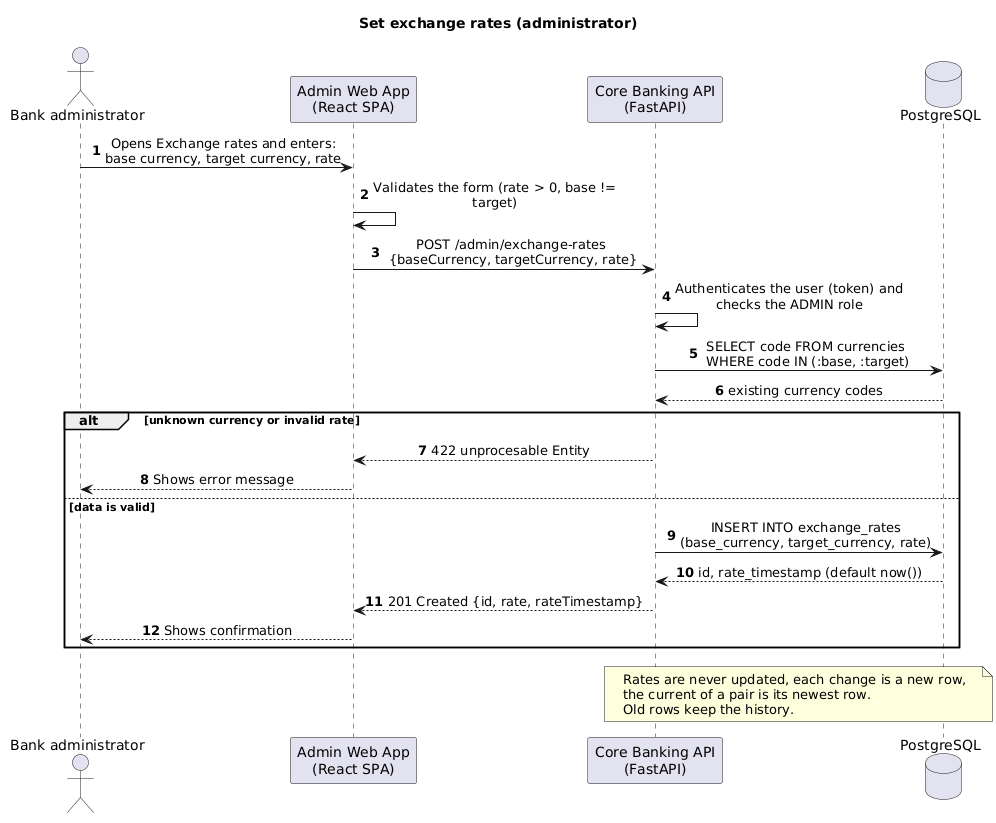

The diagram above was rendered by PlantUML. Its source (embedded in the PNG):
@startuml
title Set exchange rates (administrator)
autonumber
skinparam sequenceMessageAlign center
skinparam responseMessageBelowArrow false
skinparam maxMessageSize 260
actor "Bank administrator" as admin
participant "Admin Web App\n(React SPA)" as spa
participant "Core Banking API\n(FastAPI)" as api
database "PostgreSQL" as db

admin -> spa : Opens Exchange rates and enters: base currency, target currency, rate
spa -> spa : Validates the form (rate > 0, base != target)
spa -> api : POST /admin/exchange-rates\n {baseCurrency, targetCurrency, rate}
api -> api : Authenticates the user (token) and checks the ADMIN role
api -> db : SELECT code FROM currencies\n WHERE code IN (:base, :target)
db --> api : existing currency codes

alt unknown currency or invalid rate
api --> spa : 422 unprocesable Entity
spa --> admin : Shows error message
else data is valid 
api -> db : INSERT INTO exchange_rates (base_currency, target_currency, rate)
db --> api : id, rate_timestamp (default now())
api --> spa : 201 Created {id, rate, rateTimestamp}
spa --> admin : Shows confirmation
end

Note over api,db : Rates are never updated, each change is a new row,\nthe current of a pair is its newest row.\nOld rows keep the history.
@enduml